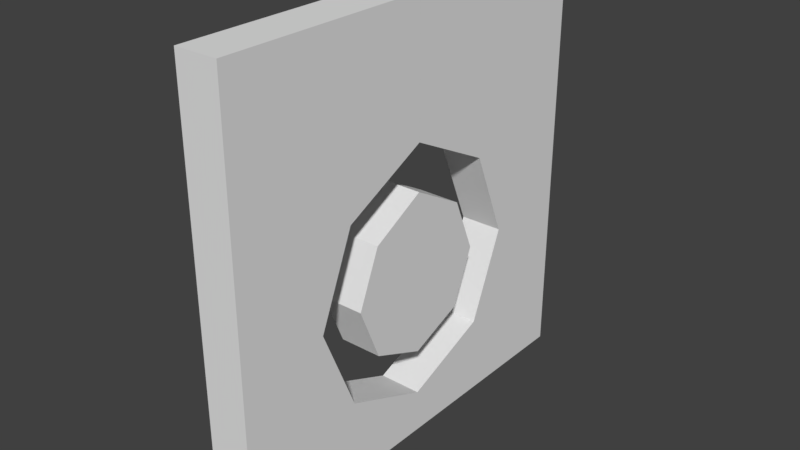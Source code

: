 # Source: doorSwitchOff_blender.blend  (saved by Blender 2.78.0; exported with 4.5.12 LTS)
import bpy
from mathutils import Matrix  # noqa: F401  (used for matrix-valued properties, if any)

bpy.ops.wm.read_factory_settings(use_empty=True)
scene = bpy.context.scene
scene.name = 'Scene'

# ---- collections
col_collection_1 = bpy.data.collections.new('Collection 1'); scene.collection.children.link(col_collection_1)

# ---- world
world_world = bpy.data.worlds.new('World'); scene.world = world_world
world_world.color = (0.05088, 0.05088, 0.05088)
world_world.use_sun_shadow = False
world_world.sun_shadow_jitter_overblur = 0.0
world_world.cycles.sampling_method = 'MANUAL'

# ---- meshes
me_cube_002 = bpy.data.meshes.new('Cube.002')
me_cube_002.from_pydata([(1.0, 0.5138, 0.03934), (1.0, 0.8201, 0.1925), (1.0, -8.284e-08, -0.7974), (1.0, -4.498e-08, -0.5809), (1.0, 0.8201, -0.6276), (1.0, 0.5138, -0.4745), (1.0, 1.16, -0.2176), (1.0, 0.7266, -0.2176), (1.0, 7.451e-09, 0.1809), (1.0, 7.451e-09, 0.3974), (1.0, 0.0, 1.0), (-1.0, 0.0, -1.0), (-1.0, 0.0, 1.0), (-1.0, 2.0, -1.0), (-1.0, 2.0, 1.0), (1.0, 0.0, -1.0), (1.0, 2.0, -1.0), (1.0, 2.0, 1.0), (-1.0, 7.451e-09, 0.3974), (-1.0, 7.451e-09, 0.1809), (-1.0, -1.001e-08, -0.5809), (-1.0, -4.787e-08, -0.7974), (-1.0, 0.7266, -0.2176), (-1.0, 0.5138, 0.03934), (-1.0, 0.5138, 0.03934), (-1.0, 0.5138, -0.4745), (-1.0, 1.16, -0.2176), (-1.0, 0.8201, 0.1925), (-1.0, 0.8201, 0.1925), (-1.0, 0.8201, -0.6276), (1.0, -4.498e-08, -0.5809), (-1.0, -4.787e-08, -0.7974)], [(3, 5), (2, 31)], [(0, 24, 23), (13, 14, 17, 16), (15, 2, 21, 11), (13, 16, 15, 11), (17, 14, 12, 10), (8, 30, 5, 7, 0), (19, 24, 23, 22, 25, 20), (18, 9, 10, 12), (27, 1, 28), (20, 3, 30, 8, 19), (5, 30, 20, 25), (7, 5, 25, 22), (7, 22, 23, 0), (4, 6, 26, 29), (26, 6, 1, 28), (29, 21, 2, 4), (0, 8, 19, 24), (18, 27, 1, 9), (11, 21, 29, 26, 28, 27, 18, 12, 14, 13), (16, 17, 10, 9, 1, 6, 4, 2, 15)])
_uv = me_cube_002.uv_layers.new(name='UVMap')
_uv.uv.foreach_set('vector', [0.3715, 0.5197, 0.3715, 0.5197, 0.3715, 0.5197, 0.0, 4.843e-08, 0.0, 1.0, 0.0, 1.0, 0.0, 4.843e-08, 0.5, 4.843e-08, 0.5, 0.1013, 0.5, 0.1013, 0.5, 4.843e-08, 0.0, 4.843e-08, 0.0, 4.843e-08, 0.5, 4.843e-08, 0.5, 4.843e-08, 0.0, 1.0, 0.0, 1.0, 0.5, 1.0, 0.5, 1.0, 0.5, 0.5904, 0.5, 0.2096, 0.3715, 0.2628, 0.3183, 0.3912, 0.3715, 0.5197, 0.5, 0.5904, 0.3715, 0.5197, 0.3715, 0.5197, 0.3183, 0.3912, 0.3715, 0.2628, 0.5, 0.2096, 0.5, 0.6987, 0.5, 0.6987, 0.5, 1.0, 0.5, 1.0, 0.295, 0.5962, 0.295, 0.5962, 0.295, 0.5962, 0.5, 0.2096, 0.5, 0.2096, 0.5, 0.2096, 0.5, 0.5904, 0.5, 0.5904, 0.3715, 0.2628, 0.5, 0.2096, 0.5, 0.2096, 0.3715, 0.2628, 0.3183, 0.3912, 0.3715, 0.2628, 0.3715, 0.2628, 0.3183, 0.3912, 0.3183, 0.3912, 0.3183, 0.3912, 0.3715, 0.5197, 0.3715, 0.5197, 0.295, 0.1862, 0.2101, 0.3912, 0.2101, 0.3912, 0.295, 0.1862, 0.2101, 0.3912, 0.2101, 0.3912, 0.295, 0.5962, 0.295, 0.5962, 0.295, 0.1862, 0.5, 0.1013, 0.5, 0.1013, 0.295, 0.1862, 0.3715, 0.5197, 0.5, 0.5904, 0.5, 0.5904, 0.3715, 0.5197, 0.5, 0.6987, 0.295, 0.5962, 0.295, 0.5962, 0.5, 0.6987, 0.5, 4.843e-08, 0.5, 0.1013, 0.295, 0.1862, 0.2101, 0.3912, 0.295, 0.5962, 0.295, 0.5962, 0.5, 0.6987, 0.5, 1.0, 0.0, 1.0, 0.0, 4.843e-08, 0.0, 4.843e-08, 0.0, 1.0, 0.5, 1.0, 0.5, 0.6987, 0.295, 0.5962, 0.2101, 0.3912, 0.295, 0.1862, 0.5, 0.1013, 0.5, 4.843e-08])
me_cube_002.use_remesh_preserve_volume = False
me_cube_002.use_remesh_preserve_attributes = False
me_cube_002.use_mirror_vertex_groups = False
me_cube_002.update()
me_cube_001 = bpy.data.meshes.new('Cube.001')
me_cube_001.from_pydata([(1.0, 0.5138, 0.03934), (1.0, 0.8201, 0.1925), (1.0, -8.284e-08, -0.7974), (1.0, -4.498e-08, -0.5809), (1.0, 0.8201, -0.6276), (1.0, 0.5138, -0.4745), (1.0, 1.16, -0.2176), (1.0, 0.7266, -0.2176), (1.0, 7.451e-09, 0.1809), (1.0, 7.451e-09, 0.3974), (1.0, 0.0, 1.0), (-1.0, 0.0, -1.0), (-1.0, 0.0, 1.0), (-1.0, 2.0, -1.0), (-1.0, 2.0, 1.0), (1.0, 0.0, -1.0), (1.0, 2.0, -1.0), (1.0, 2.0, 1.0), (-1.0, 7.451e-09, 0.3974), (-1.0, 7.451e-09, 0.1809), (-1.0, -1.001e-08, -0.5809), (-1.0, -4.787e-08, -0.7974), (-1.0, 0.7266, -0.2176), (-1.0, 0.5138, 0.03934), (-1.0, 0.5138, 0.03934), (-1.0, 0.5138, -0.4745), (-1.0, 1.16, -0.2176), (-1.0, 0.8201, 0.1925), (-1.0, 0.8201, 0.1925), (-1.0, 0.8201, -0.6276), (1.0, -4.498e-08, -0.5809), (-1.0, -4.787e-08, -0.7974)], [(3, 5), (2, 31)], [(0, 24, 23), (13, 14, 17, 16), (15, 2, 21, 11), (13, 16, 15, 11), (17, 14, 12, 10), (8, 30, 5, 7, 0), (19, 24, 23, 22, 25, 20), (18, 9, 10, 12), (27, 1, 28), (20, 3, 30, 8, 19), (5, 30, 20, 25), (7, 5, 25, 22), (7, 22, 23, 0), (4, 6, 26, 29), (26, 6, 1, 28), (29, 21, 2, 4), (0, 8, 19, 24), (18, 27, 1, 9), (11, 21, 29, 26, 28, 27, 18, 12, 14, 13), (16, 17, 10, 9, 1, 6, 4, 2, 15)])
_uv = me_cube_001.uv_layers.new(name='UVMap')
_uv.uv.foreach_set('vector', [0.6285, 0.5197, 0.6285, 0.5197, 0.6285, 0.5197, 1.0, 0.0, 1.0, 1.0, 1.0, 1.0, 1.0, 0.0, 0.5, 0.0, 0.5, 0.1013, 0.5, 0.1013, 0.5, 0.0, 1.0, 0.0, 1.0, 0.0, 0.5, 0.0, 0.5, 0.0, 1.0, 1.0, 1.0, 1.0, 0.5, 1.0, 0.5, 1.0, 0.5, 0.5904, 0.5, 0.2096, 0.6285, 0.2628, 0.6817, 0.3912, 0.6285, 0.5197, 0.5, 0.5904, 0.6285, 0.5197, 0.6285, 0.5197, 0.6817, 0.3912, 0.6285, 0.2628, 0.5, 0.2096, 0.5, 0.6987, 0.5, 0.6987, 0.5, 1.0, 0.5, 1.0, 0.705, 0.5962, 0.705, 0.5962, 0.705, 0.5962, 0.5, 0.2096, 0.5, 0.2096, 0.5, 0.2096, 0.5, 0.5904, 0.5, 0.5904, 0.6285, 0.2628, 0.5, 0.2096, 0.5, 0.2096, 0.6285, 0.2628, 0.6817, 0.3912, 0.6285, 0.2628, 0.6285, 0.2628, 0.6817, 0.3912, 0.6817, 0.3912, 0.6817, 0.3912, 0.6285, 0.5197, 0.6285, 0.5197, 0.705, 0.1862, 0.7899, 0.3912, 0.7899, 0.3912, 0.705, 0.1862, 0.7899, 0.3912, 0.7899, 0.3912, 0.705, 0.5962, 0.705, 0.5962, 0.705, 0.1862, 0.5, 0.1013, 0.5, 0.1013, 0.705, 0.1862, 0.6285, 0.5197, 0.5, 0.5904, 0.5, 0.5904, 0.6285, 0.5197, 0.5, 0.6987, 0.705, 0.5962, 0.705, 0.5962, 0.5, 0.6987, 0.5, 0.0, 0.5, 0.1013, 0.705, 0.1862, 0.7899, 0.3912, 0.705, 0.5962, 0.705, 0.5962, 0.5, 0.6987, 0.5, 1.0, 1.0, 1.0, 1.0, 0.0, 1.0, 0.0, 1.0, 1.0, 0.5, 1.0, 0.5, 0.6987, 0.705, 0.5962, 0.7899, 0.3912, 0.705, 0.1862, 0.5, 0.1013, 0.5, 0.0])
me_cube_001.use_remesh_preserve_volume = False
me_cube_001.use_remesh_preserve_attributes = False
me_cube_001.use_mirror_vertex_groups = False
me_cube_001.update()

# ---- objects
ob_doorleft = bpy.data.objects.new('DoorLeft', me_cube_002)
ob_doorright = bpy.data.objects.new('DoorRight', me_cube_001)

# ---- transforms, parenting, visibility, modifiers, constraints
ob_doorleft.location = (0.0, 0.0, 5.0)
ob_doorleft.rotation_euler = (0.0, -0.0, 3.142)
ob_doorleft.scale = (0.5, 2.5, 5.0)
ob_doorleft.lineart.crease_threshold = 0.0
ob_doorright.location = (0.0, 0.0, 5.0)
ob_doorright.scale = (0.5, 2.5, 5.0)
ob_doorright.lineart.crease_threshold = 0.0

# ---- collection membership
col_collection_1.objects.link(ob_doorleft)
col_collection_1.objects.link(ob_doorright)

# ---- scene / render settings (as saved in the file)
scene.frame_start = 1; scene.frame_end = 250; scene.frame_set(1)
scene.render.engine = 'BLENDER_EEVEE_NEXT'
scene.render.resolution_percentage = 50
scene.render.dither_intensity = 0.0
scene.cycles.use_denoising = False
scene.cycles.samples = 128
scene.cycles.sampling_pattern = 'TABULATED_SOBOL'
scene.cycles.light_sampling_threshold = 0.0
scene.cycles.use_adaptive_sampling = False
scene.cycles.use_light_tree = False
scene.cycles.blur_glossy = 0.0
scene.cycles.sample_clamp_indirect = 0.0
scene.view_settings.view_transform = 'Standard'
bpy.context.view_layer.update()

# ---- added for rendering (the .blend has no active camera and no usable light): camera, sun
cam_auto = bpy.data.cameras.new('AutoCamera')
cam_auto.lens = 50.0
cam_auto.sensor_width = 36.0
cam_auto.clip_end = 1000.0
ob_auto_camera = bpy.data.objects.new('AutoCamera', cam_auto)
scene.collection.objects.link(ob_auto_camera)
ob_auto_camera.location = (13.1173, -15.7408, 15.4939)
ob_auto_camera.rotation_euler = (1.09748, -7.21219e-08, 0.694738)
scene.camera = ob_auto_camera
light_auto_sun = bpy.data.lights.new('AutoSun', 'SUN')
light_auto_sun.energy = 3.0
light_auto_sun.angle = 0.0523599
ob_auto_sun = bpy.data.objects.new('AutoSun', light_auto_sun)
scene.collection.objects.link(ob_auto_sun)
ob_auto_sun.rotation_euler = (0.872665, 0.174533, 0.523599)
bpy.context.view_layer.update()
